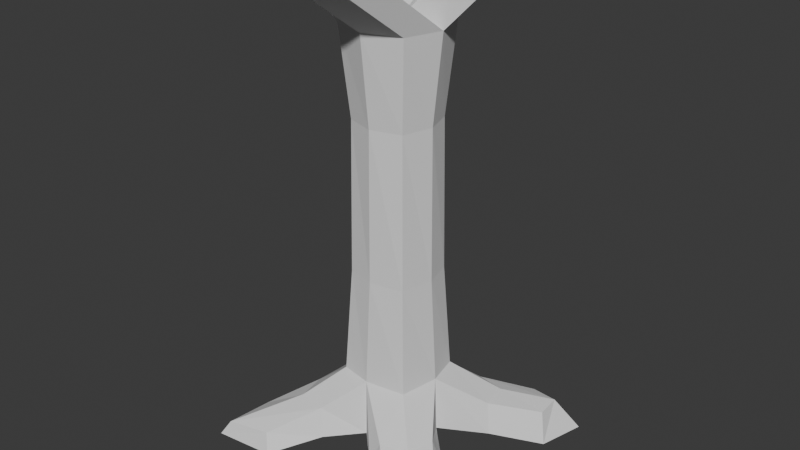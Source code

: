 # Source: tree2.blend  (saved by Blender 4.5.90; exported with 4.5.12 LTS)
import bpy
from mathutils import Matrix  # noqa: F401  (used for matrix-valued properties, if any)

bpy.ops.wm.read_factory_settings(use_empty=True)
scene = bpy.context.scene
scene.name = 'Scene'

# ---- collections
col_collection = bpy.data.collections.new('Collection'); scene.collection.children.link(col_collection)

# ---- world
world_world = bpy.data.worlds.new('World'); scene.world = world_world
world_world.use_nodes = True; world_world.node_tree.nodes.clear()
_N = world_world.node_tree.nodes; _L = world_world.node_tree.links
n0 = _N.new('ShaderNodeOutputWorld'); n0.name = 'World Output'; n0.location = (200, 100)
n1 = _N.new('ShaderNodeBackground'); n1.name = 'Background'; n1.location = (-200, 100)
n1.inputs[0].default_value = (0.05088, 0.05088, 0.05088, 1.0)
_L.new(n1.outputs[0], n0.inputs[0])
n0.is_active_output = True
world_world.color = (0.05088, 0.05088, 0.05088)
world_world.sun_shadow_jitter_overblur = 0.0

# ---- meshes
me_cube_001 = bpy.data.meshes.new('Cube.001')
me_cube_001.from_pydata([(-1.0, -1.0, -1.0), (-1.0, -1.0, 1.0), (-1.0, 1.0, -0.98), (-1.0, 1.0, 1.0), (1.0, -1.0, -1.0), (1.0, -1.0, 1.0), (1.0, 1.0, -1.0), (1.0, 1.0, 1.0), (-0.2179, 1.173, -1.031), (0.0, 1.342, 1.0), (-0.1401, -1.156, -1.004), (0.0, -1.342, 1.0), (-1.146, 0.1819, -1.03), (-1.342, 0.0, 1.0), (1.192, 0.113, -1.003), (1.342, 0.0, 1.0), (0.0, 0.0, 1.0), (0.0, 0.0, -1.0), (1.0, 1.0, -1.324), (0.0, 1.342, -1.322), (-1.0, 1.0, -1.322), (-1.342, 0.0, -1.322), (0.0, 0.0, -1.321), (-1.0, -1.0, -1.318), (0.0, -1.342, -1.318), (1.0, -1.0, -1.309), (1.342, 0.0, -1.309), (-1.995, -1.037, -1.172), (-1.845, -1.845, -1.172), (-1.037, -1.995, -1.172), (-2.187, -0.8451, -1.329), (-1.845, -1.845, -1.329), (-0.8451, -2.187, -1.329), (1.095, -2.061, -1.19), (1.907, -1.907, -1.19), (2.061, -1.095, -1.19), (0.9069, -2.249, -1.338), (1.907, -1.907, -1.338), (2.249, -0.9069, -1.338), (2.142, 1.244, -1.208), (2.022, 2.022, -1.208), (1.244, 2.142, -1.208), (2.364, 1.022, -1.371), (2.022, 2.022, -1.371), (1.022, 2.364, -1.371), (-1.044, 1.962, -1.178), (-1.988, 1.988, -1.132), (-1.962, 1.044, -1.178), (-0.9881, 2.33, -1.373), (-1.988, 1.988, -1.373), (-2.33, 0.9881, -1.373), (-2.106, 3.046, -1.269), (-2.948, 2.964, -1.246), (-3.024, 2.128, -1.269), (-2.308, 3.65, -1.407), (-3.768, 3.818, -1.448), (-3.65, 2.308, -1.407), (-3.057, -2.095, -1.32), (-3.329, -3.231, -1.344), (-2.095, -3.057, -1.32), (-3.247, -1.905, -1.425), (-3.586, -3.395, -1.435), (-1.905, -3.247, -1.425), (3.181, 2.402, -1.306), (3.121, 3.121, -1.306), (2.402, 3.181, -1.306), (3.463, 2.121, -1.469), (3.755, 3.493, -1.483), (2.121, 3.463, -1.469), (2.611, -3.44, -1.374), (3.355, -3.355, -1.374), (3.44, -2.611, -1.374), (2.355, -3.697, -1.522), (3.872, -3.799, -1.534), (3.697, -2.355, -1.522), (-0.8542, -0.8461, -0.3813), (-0.8542, 0.8542, -0.3696), (0.8461, 0.8542, -0.3813), (0.8461, -0.8461, -0.3813), (-0.08627, -1.028, -0.3835), (-0.1319, 1.046, -0.3993), (1.049, 0.07038, -0.3831), (-1.03, 0.1108, -0.3988), (-0.8102, -0.8048, 0.493), (-0.8102, 0.8102, 0.4967), (0.8048, 0.8102, 0.493), (0.8048, -0.8048, 0.493), (-0.02848, -1.047, 0.4923), (-0.0428, 1.055, 0.4874), (1.053, 0.0235, 0.4925), (-1.05, 0.03617, 0.4875), (1.429, 1.527, 1.309), (2.429, 1.185, 1.309), (2.771, 0.1852, 1.309), (1.429, 0.1852, 1.309), (1.171, -1.881, 1.291), (0.8285, -2.881, 1.291), (-0.1715, -3.223, 1.291), (-0.1715, -1.881, 1.291), (-1.802, -1.237, 1.291), (-2.802, -0.8953, 1.291), (-1.802, 0.1047, 1.291), (-3.144, 0.1047, 1.291), (-1.158, 1.865, 1.295), (-0.8156, 2.865, 1.295), (0.1844, 3.207, 1.295), (0.1844, 1.865, 1.295)], [], [(90, 13, 3, 84), (88, 9, 7, 85), (89, 15, 5, 86), (87, 11, 1, 83), (25, 26, 38, 37), (11, 16, 101, 99), (16, 11, 97, 98), (23, 24, 32, 31), (86, 5, 11, 87), (84, 3, 9, 88), (19, 20, 49, 48), (7, 9, 91, 92), (13, 16, 106, 103), (6, 14, 39, 40), (85, 7, 15, 89), (83, 1, 13, 90), (19, 18, 26, 22), (18, 19, 44, 43), (20, 19, 22, 21), (8, 17, 22, 19), (12, 2, 46, 47), (17, 12, 21, 22), (21, 22, 24, 23), (0, 12, 27, 28), (17, 10, 24, 22), (22, 26, 25, 24), (17, 14, 26, 22), (14, 4, 34, 35), (29, 28, 58, 59), (31, 32, 62, 61), (10, 0, 28, 29), (24, 10, 29, 32), (12, 21, 30, 27), (21, 23, 31, 30), (37, 38, 74, 73), (38, 35, 71, 74), (24, 25, 37, 36), (4, 10, 33, 34), (10, 24, 36, 33), (26, 14, 35, 38), (42, 43, 67, 66), (39, 42, 66, 63), (14, 26, 42, 39), (8, 6, 40, 41), (26, 18, 43, 42), (19, 8, 41, 44), (45, 48, 54, 51), (47, 46, 52, 53), (8, 19, 48, 45), (21, 12, 47, 50), (20, 21, 50, 49), (2, 8, 45, 46), (53, 52, 55, 56), (52, 51, 54, 55), (48, 49, 55, 54), (46, 45, 51, 52), (50, 47, 53, 56), (49, 50, 56, 55), (58, 57, 60, 61), (59, 58, 61, 62), (32, 29, 59, 62), (27, 30, 60, 57), (30, 31, 61, 60), (28, 27, 57, 58), (64, 63, 66, 67), (65, 64, 67, 68), (40, 39, 63, 64), (43, 44, 68, 67), (41, 40, 64, 65), (44, 41, 65, 68), (71, 70, 73, 74), (70, 69, 72, 73), (35, 34, 70, 71), (33, 36, 72, 69), (36, 37, 73, 72), (34, 33, 69, 70), (0, 75, 82, 12), (6, 77, 81, 14), (2, 76, 80, 8), (4, 78, 79, 10), (10, 79, 75, 0), (14, 81, 78, 4), (8, 80, 77, 6), (12, 82, 76, 2), (75, 83, 90, 82), (77, 85, 89, 81), (76, 84, 88, 80), (78, 86, 87, 79), (79, 87, 83, 75), (81, 89, 86, 78), (80, 88, 85, 77), (82, 90, 84, 76), (92, 91, 94, 93), (16, 15, 93, 94), (15, 7, 92, 93), (9, 16, 94, 91), (95, 98, 97, 96), (15, 16, 98, 95), (5, 15, 95, 96), (11, 5, 96, 97), (101, 102, 100, 99), (13, 1, 100, 102), (16, 13, 102, 101), (1, 11, 99, 100), (105, 104, 103, 106), (3, 13, 103, 104), (9, 3, 104, 105), (16, 9, 105, 106)])
_uv = me_cube_001.uv_layers.new(name='UVMap')
_uv.uv.foreach_set('vector', [0.5617, 0.125, 0.625, 0.125, 0.625, 0.25, 0.5617, 0.25, 0.5617, 0.375, 0.625, 0.375, 0.625, 0.5, 0.5617, 0.5, 0.5617, 0.625, 0.625, 0.625, 0.625, 0.75, 0.5617, 0.75, 0.5617, 0.875, 0.625, 0.875, 0.625, 1.0, 0.5617, 1.0, 0.375, 0.75, 0.375, 0.625, 0.375, 0.625, 0.375, 0.75, 0.75, 0.75, 0.75, 0.625, 0.75, 0.625, 0.75, 0.75, 0.75, 0.625, 0.75, 0.75, 0.75, 0.75, 0.75, 0.625, 0.125, 0.75, 0.25, 0.75, 0.25, 0.75, 0.125, 0.75, 0.5617, 0.75, 0.625, 0.75, 0.625, 0.875, 0.5617, 0.875, 0.5617, 0.25, 0.625, 0.25, 0.625, 0.375, 0.5617, 0.375, 0.25, 0.5, 0.125, 0.5, 0.125, 0.5, 0.25, 0.5, 0.625, 0.5, 0.625, 0.375, 0.625, 0.375, 0.625, 0.5, 0.875, 0.625, 0.75, 0.625, 0.75, 0.625, 0.875, 0.625, 0.375, 0.5, 0.375, 0.625, 0.375, 0.625, 0.375, 0.5, 0.5617, 0.5, 0.625, 0.5, 0.625, 0.625, 0.5617, 0.625, 0.5617, 0.0, 0.625, 0.0, 0.625, 0.125, 0.5617, 0.125, 0.25, 0.5, 0.375, 0.5, 0.375, 0.625, 0.25, 0.625, 0.375, 0.5, 0.25, 0.5, 0.25, 0.5, 0.375, 0.5, 0.125, 0.5, 0.25, 0.5, 0.25, 0.625, 0.125, 0.625, 0.25, 0.5, 0.25, 0.625, 0.25, 0.625, 0.25, 0.5, 0.375, 0.125, 0.375, 0.25, 0.375, 0.25, 0.375, 0.125, 0.25, 0.625, 0.125, 0.625, 0.125, 0.625, 0.25, 0.625, 0.125, 0.625, 0.25, 0.625, 0.25, 0.75, 0.125, 0.75, 0.375, 0.0, 0.375, 0.125, 0.375, 0.125, 0.375, 0.0, 0.25, 0.625, 0.25, 0.75, 0.25, 0.75, 0.25, 0.625, 0.25, 0.625, 0.375, 0.625, 0.375, 0.75, 0.25, 0.75, 0.25, 0.625, 0.375, 0.625, 0.375, 0.625, 0.25, 0.625, 0.375, 0.625, 0.375, 0.75, 0.375, 0.75, 0.375, 0.625, 0.375, 0.875, 0.375, 1.0, 0.375, 1.0, 0.375, 0.875, 0.125, 0.75, 0.25, 0.75, 0.25, 0.75, 0.125, 0.75, 0.375, 0.875, 0.375, 1.0, 0.375, 1.0, 0.375, 0.875, 0.25, 0.75, 0.25, 0.75, 0.25, 0.75, 0.25, 0.75, 0.125, 0.625, 0.125, 0.625, 0.125, 0.625, 0.125, 0.625, 0.125, 0.625, 0.125, 0.75, 0.125, 0.75, 0.125, 0.625, 0.375, 0.75, 0.375, 0.625, 0.375, 0.625, 0.375, 0.75, 0.375, 0.625, 0.375, 0.625, 0.375, 0.625, 0.375, 0.625, 0.25, 0.75, 0.375, 0.75, 0.375, 0.75, 0.25, 0.75, 0.375, 0.75, 0.375, 0.875, 0.375, 0.875, 0.375, 0.75, 0.25, 0.75, 0.25, 0.75, 0.25, 0.75, 0.25, 0.75, 0.375, 0.625, 0.375, 0.625, 0.375, 0.625, 0.375, 0.625, 0.375, 0.625, 0.375, 0.5, 0.375, 0.5, 0.375, 0.625, 0.375, 0.625, 0.375, 0.625, 0.375, 0.625, 0.375, 0.625, 0.375, 0.625, 0.375, 0.625, 0.375, 0.625, 0.375, 0.625, 0.375, 0.375, 0.375, 0.5, 0.375, 0.5, 0.375, 0.375, 0.375, 0.625, 0.375, 0.5, 0.375, 0.5, 0.375, 0.625, 0.25, 0.5, 0.25, 0.5, 0.25, 0.5, 0.25, 0.5, 0.25, 0.5, 0.25, 0.5, 0.25, 0.5, 0.25, 0.5, 0.375, 0.125, 0.375, 0.25, 0.375, 0.25, 0.375, 0.125, 0.25, 0.5, 0.25, 0.5, 0.25, 0.5, 0.25, 0.5, 0.125, 0.625, 0.125, 0.625, 0.125, 0.625, 0.125, 0.625, 0.125, 0.5, 0.125, 0.625, 0.125, 0.625, 0.125, 0.5, 0.375, 0.25, 0.375, 0.375, 0.375, 0.375, 0.375, 0.25, 0.375, 0.125, 0.375, 0.25, 0.375, 0.25, 0.375, 0.125, 0.375, 0.25, 0.375, 0.375, 0.375, 0.375, 0.375, 0.25, 0.25, 0.5, 0.125, 0.5, 0.125, 0.5, 0.25, 0.5, 0.375, 0.25, 0.375, 0.375, 0.375, 0.375, 0.375, 0.25, 0.125, 0.625, 0.125, 0.625, 0.125, 0.625, 0.125, 0.625, 0.125, 0.5, 0.125, 0.625, 0.125, 0.625, 0.125, 0.5, 0.375, 0.0, 0.375, 0.125, 0.375, 0.125, 0.375, 0.0, 0.375, 0.875, 0.375, 1.0, 0.375, 1.0, 0.375, 0.875, 0.25, 0.75, 0.25, 0.75, 0.25, 0.75, 0.25, 0.75, 0.125, 0.625, 0.125, 0.625, 0.125, 0.625, 0.125, 0.625, 0.125, 0.625, 0.125, 0.75, 0.125, 0.75, 0.125, 0.625, 0.375, 0.0, 0.375, 0.125, 0.375, 0.125, 0.375, 0.0, 0.375, 0.5, 0.375, 0.625, 0.375, 0.625, 0.375, 0.5, 0.375, 0.375, 0.375, 0.5, 0.375, 0.5, 0.375, 0.375, 0.375, 0.5, 0.375, 0.625, 0.375, 0.625, 0.375, 0.5, 0.375, 0.5, 0.25, 0.5, 0.25, 0.5, 0.375, 0.5, 0.375, 0.375, 0.375, 0.5, 0.375, 0.5, 0.375, 0.375, 0.25, 0.5, 0.25, 0.5, 0.25, 0.5, 0.25, 0.5, 0.375, 0.625, 0.375, 0.75, 0.375, 0.75, 0.375, 0.625, 0.375, 0.75, 0.375, 0.875, 0.375, 0.875, 0.375, 0.75, 0.375, 0.625, 0.375, 0.75, 0.375, 0.75, 0.375, 0.625, 0.25, 0.75, 0.25, 0.75, 0.25, 0.75, 0.25, 0.75, 0.25, 0.75, 0.375, 0.75, 0.375, 0.75, 0.25, 0.75, 0.375, 0.75, 0.375, 0.875, 0.375, 0.875, 0.375, 0.75, 0.375, 0.0, 0.4524, 0.0, 0.4524, 0.125, 0.375, 0.125, 0.375, 0.5, 0.4524, 0.5, 0.4524, 0.625, 0.375, 0.625, 0.375, 0.25, 0.4524, 0.25, 0.4524, 0.375, 0.375, 0.375, 0.375, 0.75, 0.4524, 0.75, 0.4524, 0.875, 0.375, 0.875, 0.375, 0.875, 0.4524, 0.875, 0.4524, 1.0, 0.375, 1.0, 0.375, 0.625, 0.4524, 0.625, 0.4524, 0.75, 0.375, 0.75, 0.375, 0.375, 0.4524, 0.375, 0.4524, 0.5, 0.375, 0.5, 0.375, 0.125, 0.4524, 0.125, 0.4524, 0.25, 0.375, 0.25, 0.4524, 0.0, 0.5617, 0.0, 0.5617, 0.125, 0.4524, 0.125, 0.4524, 0.5, 0.5617, 0.5, 0.5617, 0.625, 0.4524, 0.625, 0.4524, 0.25, 0.5617, 0.25, 0.5617, 0.375, 0.4524, 0.375, 0.4524, 0.75, 0.5617, 0.75, 0.5617, 0.875, 0.4524, 0.875, 0.4524, 0.875, 0.5617, 0.875, 0.5617, 1.0, 0.4524, 1.0, 0.4524, 0.625, 0.5617, 0.625, 0.5617, 0.75, 0.4524, 0.75, 0.4524, 0.375, 0.5617, 0.375, 0.5617, 0.5, 0.4524, 0.5, 0.4524, 0.125, 0.5617, 0.125, 0.5617, 0.25, 0.4524, 0.25, 0.625, 0.5, 0.75, 0.5, 0.75, 0.625, 0.625, 0.625, 0.75, 0.625, 0.625, 0.625, 0.625, 0.625, 0.75, 0.625, 0.625, 0.625, 0.625, 0.5, 0.625, 0.5, 0.625, 0.625, 0.75, 0.5, 0.75, 0.625, 0.75, 0.625, 0.75, 0.5, 0.625, 0.625, 0.75, 0.625, 0.75, 0.75, 0.625, 0.75, 0.625, 0.625, 0.75, 0.625, 0.75, 0.625, 0.625, 0.625, 0.625, 0.75, 0.625, 0.625, 0.625, 0.625, 0.625, 0.75, 0.625, 0.875, 0.625, 0.75, 0.625, 0.75, 0.625, 0.875, 0.75, 0.625, 0.875, 0.625, 0.875, 0.75, 0.75, 0.75, 0.625, 0.125, 0.625, 0.0, 0.625, 0.0, 0.625, 0.125, 0.75, 0.625, 0.875, 0.625, 0.875, 0.625, 0.75, 0.625, 0.625, 1.0, 0.625, 0.875, 0.625, 0.875, 0.625, 1.0, 0.75, 0.5, 0.875, 0.5, 0.875, 0.625, 0.75, 0.625, 0.625, 0.25, 0.625, 0.125, 0.625, 0.125, 0.625, 0.25, 0.625, 0.375, 0.625, 0.25, 0.625, 0.25, 0.625, 0.375, 0.75, 0.625, 0.75, 0.5, 0.75, 0.5, 0.75, 0.625])
me_cube_001.update()

# ---- objects
ob_cube = bpy.data.objects.new('Cube', me_cube_001)

# ---- transforms, parenting, visibility, modifiers, constraints
ob_cube.location = (0.0, 0.0, 2.623)
ob_cube.scale = (0.3525, 0.3525, 1.696)

# ---- collection membership
col_collection.objects.link(ob_cube)

# ---- scene / render settings (as saved in the file)
scene.frame_start = 1; scene.frame_end = 250; scene.frame_set(1)
scene.render.engine = 'BLENDER_EEVEE_NEXT'
bpy.context.view_layer.update()

# ---- added for rendering (the .blend has no active camera and no usable light): camera, sun
cam_auto = bpy.data.cameras.new('AutoCamera')
cam_auto.lens = 50.0
cam_auto.sensor_width = 36.0
cam_auto.clip_end = 1000.0
ob_auto_camera = bpy.data.objects.new('AutoCamera', cam_auto)
scene.collection.objects.link(ob_auto_camera)
ob_auto_camera.location = (5.69916, -6.81363, 6.97578)
ob_auto_camera.rotation_euler = (1.09748, -7.21219e-08, 0.694738)
scene.camera = ob_auto_camera
light_auto_sun = bpy.data.lights.new('AutoSun', 'SUN')
light_auto_sun.energy = 3.0
light_auto_sun.angle = 0.0523599
ob_auto_sun = bpy.data.objects.new('AutoSun', light_auto_sun)
scene.collection.objects.link(ob_auto_sun)
ob_auto_sun.rotation_euler = (0.872665, 0.174533, 0.523599)
bpy.context.view_layer.update()
